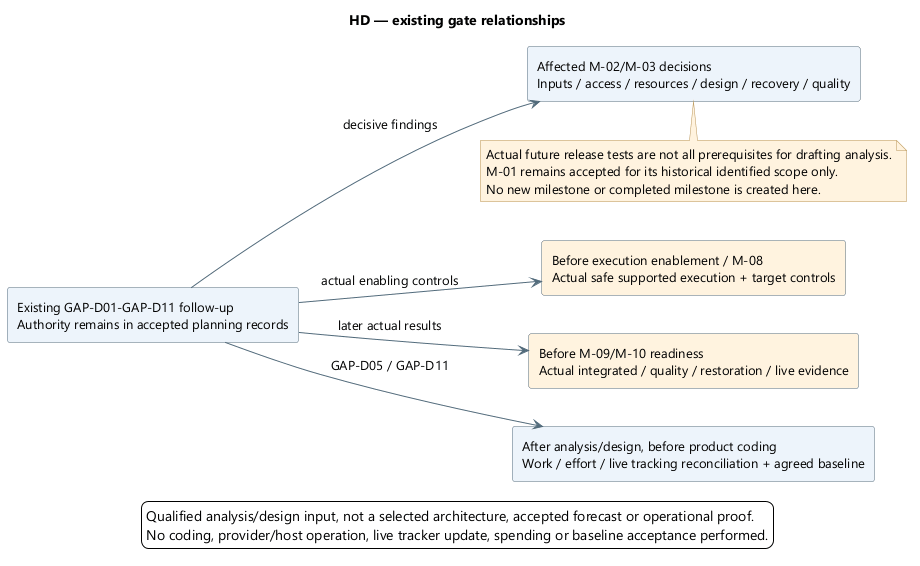

The diagram above was rendered by PlantUML. Its source (embedded in the PNG):
@startuml
skinparam backgroundColor white
skinparam defaultFontName Segoe UI
skinparam defaultFontSize 13
skinparam shadowing false
skinparam ArrowColor #526B7B
skinparam rectangleBackgroundColor #EDF4FB
skinparam rectangleBorderColor #526B7B
skinparam noteBackgroundColor #FFF3DF
skinparam noteBorderColor #B99557
skinparam nodesep 38
skinparam ranksep 42
title HD — existing gate relationships
left to right direction
rectangle "Existing GAP-D01-GAP-D11 follow-up\nAuthority remains in accepted planning records" as Gaps
rectangle "Affected M-02/M-03 decisions\nInputs / access / resources / design / recovery / quality" as Design
rectangle "Before execution enablement / M-08\nActual safe supported execution + target controls" as Execution #FFF3DF
rectangle "Before M-09/M-10 readiness\nActual integrated / quality / restoration / live evidence" as Release #FFF3DF
rectangle "After analysis/design, before product coding\nWork / effort / live tracking reconciliation + agreed baseline" as Coding
Gaps --> Design : decisive findings
Gaps --> Execution : actual enabling controls
Gaps --> Release : later actual results
Gaps --> Coding : GAP-D05 / GAP-D11
note bottom of Design
Actual future release tests are not all prerequisites for drafting analysis.
M-01 remains accepted for its historical identified scope only.
No new milestone or completed milestone is created here.
end note

legend bottom
Qualified analysis/design input, not a selected architecture, accepted forecast or operational proof.
No coding, provider/host operation, live tracker update, spending or baseline acceptance performed.
endlegend
@enduml